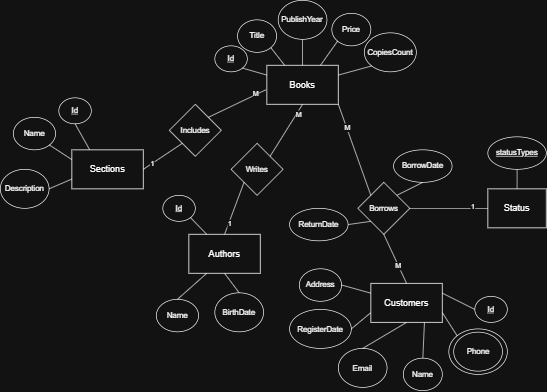

The diagram above was exported from draw.io. Its source (the exported page's mxGraphModel, read from the mxfile embedded in the PNG):
<mxGraphModel dx="1342" dy="675" grid="1" gridSize="10" guides="1" tooltips="1" connect="1" arrows="1" fold="1" page="1" pageScale="1" pageWidth="850" pageHeight="1100" math="0" shadow="0">
  <root>
    <mxCell id="0" />
    <mxCell id="1" parent="0" />
    <mxCell id="fqbS2X_A0Owe20gYOOow-1" parent="1" style="rounded=0;whiteSpace=wrap;html=1;" value="&lt;font style=&quot;font-size: 14px;&quot;&gt;Sections&lt;/font&gt;" vertex="1">
      <mxGeometry height="60" width="110" x="110" y="260" as="geometry" />
    </mxCell>
    <mxCell id="fqbS2X_A0Owe20gYOOow-2" parent="1" style="rounded=0;whiteSpace=wrap;html=1;" value="&lt;font style=&quot;font-size: 14px;&quot;&gt;Books&lt;/font&gt;" vertex="1">
      <mxGeometry height="60" width="110" x="410" y="130" as="geometry" />
    </mxCell>
    <mxCell id="fqbS2X_A0Owe20gYOOow-3" parent="1" style="rounded=0;whiteSpace=wrap;html=1;" value="&lt;font style=&quot;font-size: 14px;&quot;&gt;Authors&lt;/font&gt;" vertex="1">
      <mxGeometry height="60" width="110" x="290" y="390" as="geometry" />
    </mxCell>
    <mxCell id="fqbS2X_A0Owe20gYOOow-4" parent="1" style="rounded=0;whiteSpace=wrap;html=1;" value="&lt;span style=&quot;font-size: 14px;&quot;&gt;Customers&lt;/span&gt;" vertex="1">
      <mxGeometry height="60" width="110" x="570" y="465.5" as="geometry" />
    </mxCell>
    <mxCell id="RxTLnpbl7qZImviTZo3f-1" parent="1" style="rhombus;whiteSpace=wrap;html=1;" value="Includes" vertex="1">
      <mxGeometry height="80" width="80" x="260" y="190" as="geometry" />
    </mxCell>
    <mxCell id="RxTLnpbl7qZImviTZo3f-2" edge="1" parent="1" source="RxTLnpbl7qZImviTZo3f-1" style="endArrow=none;html=1;rounded=0;entryX=-0.011;entryY=0.626;entryDx=0;entryDy=0;entryPerimeter=0;exitX=1;exitY=0;exitDx=0;exitDy=0;" target="fqbS2X_A0Owe20gYOOow-2" value="">
      <mxGeometry height="50" relative="1" width="50" as="geometry">
        <mxPoint x="460" y="370" as="sourcePoint" />
        <mxPoint x="510" y="320" as="targetPoint" />
      </mxGeometry>
    </mxCell>
    <mxCell id="RxTLnpbl7qZImviTZo3f-4" connectable="0" parent="RxTLnpbl7qZImviTZo3f-2" style="edgeLabel;html=1;align=center;verticalAlign=middle;resizable=0;points=[];" value="M" vertex="1">
      <mxGeometry relative="1" x="0.6552" y="2" as="geometry">
        <mxPoint as="offset" />
      </mxGeometry>
    </mxCell>
    <mxCell id="RxTLnpbl7qZImviTZo3f-3" edge="1" parent="1" source="fqbS2X_A0Owe20gYOOow-1" style="endArrow=none;html=1;rounded=0;entryX=0;entryY=1;entryDx=0;entryDy=0;exitX=1;exitY=0.5;exitDx=0;exitDy=0;" target="RxTLnpbl7qZImviTZo3f-1" value="">
      <mxGeometry height="50" relative="1" width="50" as="geometry">
        <mxPoint x="300" y="242" as="sourcePoint" />
        <mxPoint x="399" y="200" as="targetPoint" />
      </mxGeometry>
    </mxCell>
    <mxCell id="RxTLnpbl7qZImviTZo3f-5" connectable="0" parent="RxTLnpbl7qZImviTZo3f-3" style="edgeLabel;html=1;align=center;verticalAlign=middle;resizable=0;points=[];" value="1" vertex="1">
      <mxGeometry relative="1" x="-0.5889" as="geometry">
        <mxPoint as="offset" />
      </mxGeometry>
    </mxCell>
    <mxCell id="RxTLnpbl7qZImviTZo3f-6" parent="1" style="rhombus;whiteSpace=wrap;html=1;" value="Writes" vertex="1">
      <mxGeometry height="80" width="80" x="355" y="250" as="geometry" />
    </mxCell>
    <mxCell id="RxTLnpbl7qZImviTZo3f-7" edge="1" parent="1" source="RxTLnpbl7qZImviTZo3f-6" style="endArrow=none;html=1;rounded=0;entryX=0.5;entryY=1;entryDx=0;entryDy=0;exitX=1;exitY=0;exitDx=0;exitDy=0;" target="fqbS2X_A0Owe20gYOOow-2" value="M">
      <mxGeometry height="50" relative="1" width="50" x="0.6299" y="-4" as="geometry">
        <mxPoint y="-1" as="offset" />
        <mxPoint x="460" y="370" as="sourcePoint" />
        <mxPoint x="510" y="320" as="targetPoint" />
      </mxGeometry>
    </mxCell>
    <mxCell id="RxTLnpbl7qZImviTZo3f-8" edge="1" parent="1" source="fqbS2X_A0Owe20gYOOow-3" style="endArrow=none;html=1;rounded=0;entryX=0;entryY=1;entryDx=0;entryDy=0;exitX=0.5;exitY=0;exitDx=0;exitDy=0;" target="RxTLnpbl7qZImviTZo3f-6" value="1">
      <mxGeometry height="50" relative="1" width="50" x="-0.6197" y="-2" as="geometry">
        <mxPoint y="-1" as="offset" />
        <mxPoint x="420" y="390" as="sourcePoint" />
        <mxPoint x="465" y="290" as="targetPoint" />
      </mxGeometry>
    </mxCell>
    <mxCell id="RxTLnpbl7qZImviTZo3f-9" parent="1" style="rhombus;whiteSpace=wrap;html=1;" value="Borrows" vertex="1">
      <mxGeometry height="80" width="80" x="550" y="310" as="geometry" />
    </mxCell>
    <mxCell id="RxTLnpbl7qZImviTZo3f-10" edge="1" parent="1" source="RxTLnpbl7qZImviTZo3f-9" style="endArrow=none;html=1;rounded=0;entryX=1;entryY=1;entryDx=0;entryDy=0;exitX=0;exitY=0;exitDx=0;exitDy=0;" target="fqbS2X_A0Owe20gYOOow-2" value="">
      <mxGeometry height="50" relative="1" width="50" as="geometry">
        <mxPoint x="370" y="370" as="sourcePoint" />
        <mxPoint x="720" y="310" as="targetPoint" />
      </mxGeometry>
    </mxCell>
    <mxCell id="RxTLnpbl7qZImviTZo3f-13" connectable="0" parent="RxTLnpbl7qZImviTZo3f-10" style="edgeLabel;html=1;align=center;verticalAlign=middle;resizable=0;points=[];" value="M" vertex="1">
      <mxGeometry relative="1" x="0.4855" y="-2" as="geometry">
        <mxPoint x="-1" as="offset" />
      </mxGeometry>
    </mxCell>
    <mxCell id="RxTLnpbl7qZImviTZo3f-11" edge="1" parent="1" source="fqbS2X_A0Owe20gYOOow-4" style="endArrow=none;html=1;rounded=0;entryX=0.5;entryY=1;entryDx=0;entryDy=0;exitX=0.5;exitY=0;exitDx=0;exitDy=0;" target="RxTLnpbl7qZImviTZo3f-9" value="">
      <mxGeometry height="50" relative="1" width="50" as="geometry">
        <mxPoint x="710" y="390" as="sourcePoint" />
        <mxPoint x="720" y="350" as="targetPoint" />
      </mxGeometry>
    </mxCell>
    <mxCell id="RxTLnpbl7qZImviTZo3f-14" connectable="0" parent="RxTLnpbl7qZImviTZo3f-11" style="edgeLabel;html=1;align=center;verticalAlign=middle;resizable=0;points=[];" value="M" vertex="1">
      <mxGeometry relative="1" x="-0.2501" y="1" as="geometry">
        <mxPoint as="offset" />
      </mxGeometry>
    </mxCell>
    <mxCell id="RxTLnpbl7qZImviTZo3f-15" parent="1" style="ellipse;whiteSpace=wrap;html=1;" value="&lt;u&gt;Id&lt;/u&gt;" vertex="1">
      <mxGeometry height="40" width="50" x="330" y="100" as="geometry" />
    </mxCell>
    <mxCell id="RxTLnpbl7qZImviTZo3f-16" parent="1" style="ellipse;whiteSpace=wrap;html=1;" value="&lt;u&gt;Id&lt;/u&gt;" vertex="1">
      <mxGeometry height="40" width="50" x="90" y="180" as="geometry" />
    </mxCell>
    <mxCell id="RxTLnpbl7qZImviTZo3f-17" parent="1" style="ellipse;whiteSpace=wrap;html=1;" value="&lt;u&gt;Id&lt;/u&gt;" vertex="1">
      <mxGeometry height="40" width="50" x="250" y="330" as="geometry" />
    </mxCell>
    <mxCell id="RxTLnpbl7qZImviTZo3f-18" parent="1" style="ellipse;whiteSpace=wrap;html=1;" value="&lt;u&gt;Id&lt;/u&gt;" vertex="1">
      <mxGeometry height="40" width="50" x="730" y="485.5" as="geometry" />
    </mxCell>
    <mxCell id="RxTLnpbl7qZImviTZo3f-19" parent="1" style="ellipse;whiteSpace=wrap;html=1;" value="Title" vertex="1">
      <mxGeometry height="50" width="60" x="365" y="60" as="geometry" />
    </mxCell>
    <mxCell id="RxTLnpbl7qZImviTZo3f-20" parent="1" style="ellipse;whiteSpace=wrap;html=1;" value="PublishYear" vertex="1">
      <mxGeometry height="60" width="75" x="427.5" y="30" as="geometry" />
    </mxCell>
    <mxCell id="RxTLnpbl7qZImviTZo3f-21" parent="1" style="ellipse;whiteSpace=wrap;html=1;" value="Price" vertex="1">
      <mxGeometry height="50" width="60" x="510" y="50" as="geometry" />
    </mxCell>
    <mxCell id="RxTLnpbl7qZImviTZo3f-22" parent="1" style="ellipse;whiteSpace=wrap;html=1;" value="CopiesCount" vertex="1">
      <mxGeometry height="60" width="80" x="560" y="80" as="geometry" />
    </mxCell>
    <mxCell id="RxTLnpbl7qZImviTZo3f-26" parent="1" style="rounded=0;whiteSpace=wrap;html=1;" value="&lt;span style=&quot;font-size: 14px;&quot;&gt;Status&lt;/span&gt;" vertex="1">
      <mxGeometry height="60" width="90" x="750" y="320" as="geometry" />
    </mxCell>
    <mxCell id="RxTLnpbl7qZImviTZo3f-27" edge="1" parent="1" source="RxTLnpbl7qZImviTZo3f-26" style="endArrow=none;html=1;rounded=0;entryX=1;entryY=0.5;entryDx=0;entryDy=0;exitX=0;exitY=0.5;exitDx=0;exitDy=0;" target="RxTLnpbl7qZImviTZo3f-9" value="1">
      <mxGeometry height="50" relative="1" width="50" x="-0.6197" y="-2" as="geometry">
        <mxPoint y="-1" as="offset" />
        <mxPoint x="450" y="420" as="sourcePoint" />
        <mxPoint x="923.0400000000004" y="345.03999999999996" as="targetPoint" />
      </mxGeometry>
    </mxCell>
    <mxCell id="RxTLnpbl7qZImviTZo3f-28" edge="1" parent="1" source="fqbS2X_A0Owe20gYOOow-2" style="endArrow=none;html=1;rounded=0;entryX=1;entryY=1;entryDx=0;entryDy=0;exitX=0;exitY=0.25;exitDx=0;exitDy=0;" target="RxTLnpbl7qZImviTZo3f-15" value="">
      <mxGeometry height="50" relative="1" width="50" as="geometry">
        <mxPoint x="630" y="290" as="sourcePoint" />
        <mxPoint x="680" y="240" as="targetPoint" />
      </mxGeometry>
    </mxCell>
    <mxCell id="RxTLnpbl7qZImviTZo3f-29" edge="1" parent="1" source="fqbS2X_A0Owe20gYOOow-2" style="endArrow=none;html=1;rounded=0;entryX=1;entryY=1;entryDx=0;entryDy=0;exitX=0.25;exitY=0;exitDx=0;exitDy=0;" target="RxTLnpbl7qZImviTZo3f-19" value="">
      <mxGeometry height="50" relative="1" width="50" as="geometry">
        <mxPoint x="630" y="290" as="sourcePoint" />
        <mxPoint x="680" y="240" as="targetPoint" />
      </mxGeometry>
    </mxCell>
    <mxCell id="RxTLnpbl7qZImviTZo3f-30" edge="1" parent="1" source="fqbS2X_A0Owe20gYOOow-2" style="endArrow=none;html=1;rounded=0;entryX=0.5;entryY=1;entryDx=0;entryDy=0;exitX=0.5;exitY=0;exitDx=0;exitDy=0;" target="RxTLnpbl7qZImviTZo3f-20" value="">
      <mxGeometry height="50" relative="1" width="50" as="geometry">
        <mxPoint x="630" y="290" as="sourcePoint" />
        <mxPoint x="680" y="240" as="targetPoint" />
      </mxGeometry>
    </mxCell>
    <mxCell id="RxTLnpbl7qZImviTZo3f-31" edge="1" parent="1" source="fqbS2X_A0Owe20gYOOow-2" style="endArrow=none;html=1;rounded=0;entryX=0;entryY=1;entryDx=0;entryDy=0;exitX=0.75;exitY=0;exitDx=0;exitDy=0;" target="RxTLnpbl7qZImviTZo3f-21" value="">
      <mxGeometry height="50" relative="1" width="50" as="geometry">
        <mxPoint x="630" y="290" as="sourcePoint" />
        <mxPoint x="680" y="240" as="targetPoint" />
      </mxGeometry>
    </mxCell>
    <mxCell id="RxTLnpbl7qZImviTZo3f-32" edge="1" parent="1" source="fqbS2X_A0Owe20gYOOow-2" style="endArrow=none;html=1;rounded=0;entryX=0;entryY=1;entryDx=0;entryDy=0;exitX=1;exitY=0.25;exitDx=0;exitDy=0;" target="RxTLnpbl7qZImviTZo3f-22" value="">
      <mxGeometry height="50" relative="1" width="50" as="geometry">
        <mxPoint x="630" y="290" as="sourcePoint" />
        <mxPoint x="680" y="240" as="targetPoint" />
      </mxGeometry>
    </mxCell>
    <mxCell id="RxTLnpbl7qZImviTZo3f-33" parent="1" style="ellipse;whiteSpace=wrap;html=1;" value="&lt;u&gt;statusTypes&lt;/u&gt;" vertex="1">
      <mxGeometry height="50" width="90" x="750" y="240" as="geometry" />
    </mxCell>
    <mxCell id="RxTLnpbl7qZImviTZo3f-34" edge="1" parent="1" source="RxTLnpbl7qZImviTZo3f-26" style="endArrow=none;html=1;rounded=0;entryX=0.5;entryY=1;entryDx=0;entryDy=0;exitX=0.5;exitY=0;exitDx=0;exitDy=0;" target="RxTLnpbl7qZImviTZo3f-33" value="">
      <mxGeometry height="50" relative="1" width="50" as="geometry">
        <mxPoint x="690" y="260" as="sourcePoint" />
        <mxPoint x="740" y="210" as="targetPoint" />
      </mxGeometry>
    </mxCell>
    <mxCell id="RxTLnpbl7qZImviTZo3f-35" edge="1" parent="1" source="fqbS2X_A0Owe20gYOOow-1" style="endArrow=none;html=1;rounded=0;entryX=0.5;entryY=1;entryDx=0;entryDy=0;exitX=0.25;exitY=0;exitDx=0;exitDy=0;" target="RxTLnpbl7qZImviTZo3f-16" value="">
      <mxGeometry height="50" relative="1" width="50" as="geometry">
        <mxPoint x="430" y="310" as="sourcePoint" />
        <mxPoint x="480" y="260" as="targetPoint" />
      </mxGeometry>
    </mxCell>
    <mxCell id="RxTLnpbl7qZImviTZo3f-36" parent="1" style="ellipse;whiteSpace=wrap;html=1;" value="Name" vertex="1">
      <mxGeometry height="50" width="65" x="20" y="210" as="geometry" />
    </mxCell>
    <mxCell id="RxTLnpbl7qZImviTZo3f-37" parent="1" style="ellipse;whiteSpace=wrap;html=1;" value="Description" vertex="1">
      <mxGeometry height="60" width="75" y="290" as="geometry" />
    </mxCell>
    <mxCell id="RxTLnpbl7qZImviTZo3f-38" edge="1" parent="1" source="fqbS2X_A0Owe20gYOOow-1" style="endArrow=none;html=1;rounded=0;entryX=1;entryY=1;entryDx=0;entryDy=0;exitX=0;exitY=0.25;exitDx=0;exitDy=0;" target="RxTLnpbl7qZImviTZo3f-36" value="">
      <mxGeometry height="50" relative="1" width="50" as="geometry">
        <mxPoint x="430" y="310" as="sourcePoint" />
        <mxPoint x="480" y="260" as="targetPoint" />
      </mxGeometry>
    </mxCell>
    <mxCell id="RxTLnpbl7qZImviTZo3f-39" edge="1" parent="1" source="fqbS2X_A0Owe20gYOOow-1" style="endArrow=none;html=1;rounded=0;entryX=1;entryY=0.5;entryDx=0;entryDy=0;exitX=0;exitY=0.75;exitDx=0;exitDy=0;" target="RxTLnpbl7qZImviTZo3f-37" value="">
      <mxGeometry height="50" relative="1" width="50" as="geometry">
        <mxPoint x="430" y="310" as="sourcePoint" />
        <mxPoint x="480" y="260" as="targetPoint" />
      </mxGeometry>
    </mxCell>
    <mxCell id="RxTLnpbl7qZImviTZo3f-40" edge="1" parent="1" source="fqbS2X_A0Owe20gYOOow-3" style="endArrow=none;html=1;rounded=0;entryX=1;entryY=1;entryDx=0;entryDy=0;exitX=0.25;exitY=0;exitDx=0;exitDy=0;" target="RxTLnpbl7qZImviTZo3f-17" value="">
      <mxGeometry height="50" relative="1" width="50" as="geometry">
        <mxPoint x="460" y="380" as="sourcePoint" />
        <mxPoint x="510" y="330" as="targetPoint" />
      </mxGeometry>
    </mxCell>
    <mxCell id="RxTLnpbl7qZImviTZo3f-41" edge="1" parent="1" source="fqbS2X_A0Owe20gYOOow-4" style="endArrow=none;html=1;rounded=0;entryX=0;entryY=0.5;entryDx=0;entryDy=0;exitX=1;exitY=0.25;exitDx=0;exitDy=0;" target="RxTLnpbl7qZImviTZo3f-18" value="">
      <mxGeometry height="50" relative="1" width="50" as="geometry">
        <mxPoint x="470" y="445.5" as="sourcePoint" />
        <mxPoint x="520" y="395.5" as="targetPoint" />
      </mxGeometry>
    </mxCell>
    <mxCell id="RxTLnpbl7qZImviTZo3f-42" parent="1" style="ellipse;whiteSpace=wrap;html=1;" value="Name" vertex="1">
      <mxGeometry height="50" width="65" x="240" y="490" as="geometry" />
    </mxCell>
    <mxCell id="RxTLnpbl7qZImviTZo3f-43" parent="1" style="ellipse;whiteSpace=wrap;html=1;" value="BirthDate" vertex="1">
      <mxGeometry height="60" width="75" x="330" y="480" as="geometry" />
    </mxCell>
    <mxCell id="RxTLnpbl7qZImviTZo3f-44" edge="1" parent="1" source="RxTLnpbl7qZImviTZo3f-42" style="endArrow=none;html=1;rounded=0;entryX=0.25;entryY=1;entryDx=0;entryDy=0;exitX=0.5;exitY=0;exitDx=0;exitDy=0;" target="fqbS2X_A0Owe20gYOOow-3" value="">
      <mxGeometry height="50" relative="1" width="50" as="geometry">
        <mxPoint x="460" y="380" as="sourcePoint" />
        <mxPoint x="510" y="330" as="targetPoint" />
      </mxGeometry>
    </mxCell>
    <mxCell id="RxTLnpbl7qZImviTZo3f-45" edge="1" parent="1" source="RxTLnpbl7qZImviTZo3f-43" style="endArrow=none;html=1;rounded=0;entryX=0.5;entryY=1;entryDx=0;entryDy=0;exitX=0.5;exitY=0;exitDx=0;exitDy=0;" target="fqbS2X_A0Owe20gYOOow-3" value="">
      <mxGeometry height="50" relative="1" width="50" as="geometry">
        <mxPoint x="460" y="380" as="sourcePoint" />
        <mxPoint x="510" y="330" as="targetPoint" />
      </mxGeometry>
    </mxCell>
    <mxCell id="RxTLnpbl7qZImviTZo3f-46" parent="1" style="ellipse;whiteSpace=wrap;html=1;" value="Name" vertex="1">
      <mxGeometry height="50" width="60" x="620" y="580.5" as="geometry" />
    </mxCell>
    <mxCell id="RxTLnpbl7qZImviTZo3f-48" parent="1" style="ellipse;whiteSpace=wrap;html=1;" value="Email" vertex="1">
      <mxGeometry height="60" width="75" x="520" y="565.5" as="geometry" />
    </mxCell>
    <mxCell id="RxTLnpbl7qZImviTZo3f-49" parent="1" style="ellipse;whiteSpace=wrap;html=1;" value="Address" vertex="1">
      <mxGeometry height="50" width="65" x="460" y="443" as="geometry" />
    </mxCell>
    <mxCell id="RxTLnpbl7qZImviTZo3f-50" parent="1" style="ellipse;whiteSpace=wrap;html=1;" value="" vertex="1">
      <mxGeometry height="70" width="90" x="690" y="535.5" as="geometry" />
    </mxCell>
    <mxCell id="RxTLnpbl7qZImviTZo3f-51" parent="1" style="ellipse;whiteSpace=wrap;html=1;" value="Phone" vertex="1">
      <mxGeometry height="60" width="75" x="697.5" y="540.5" as="geometry" />
    </mxCell>
    <mxCell id="RxTLnpbl7qZImviTZo3f-52" parent="1" style="ellipse;whiteSpace=wrap;html=1;" value="RegisterDate" vertex="1">
      <mxGeometry height="60" width="95" x="445" y="505.5" as="geometry" />
    </mxCell>
    <mxCell id="RxTLnpbl7qZImviTZo3f-53" edge="1" parent="1" source="RxTLnpbl7qZImviTZo3f-49" style="endArrow=none;html=1;rounded=0;entryX=0;entryY=0.25;entryDx=0;entryDy=0;exitX=1;exitY=0.5;exitDx=0;exitDy=0;" target="fqbS2X_A0Owe20gYOOow-4" value="">
      <mxGeometry height="50" relative="1" width="50" as="geometry">
        <mxPoint x="470" y="445.5" as="sourcePoint" />
        <mxPoint x="520" y="395.5" as="targetPoint" />
      </mxGeometry>
    </mxCell>
    <mxCell id="RxTLnpbl7qZImviTZo3f-54" edge="1" parent="1" source="RxTLnpbl7qZImviTZo3f-52" style="endArrow=none;html=1;rounded=0;entryX=0;entryY=0.75;entryDx=0;entryDy=0;exitX=1;exitY=0.5;exitDx=0;exitDy=0;" target="fqbS2X_A0Owe20gYOOow-4" value="">
      <mxGeometry height="50" relative="1" width="50" as="geometry">
        <mxPoint x="470" y="445.5" as="sourcePoint" />
        <mxPoint x="520" y="395.5" as="targetPoint" />
      </mxGeometry>
    </mxCell>
    <mxCell id="RxTLnpbl7qZImviTZo3f-55" edge="1" parent="1" source="fqbS2X_A0Owe20gYOOow-4" style="endArrow=none;html=1;rounded=0;entryX=0.5;entryY=0;entryDx=0;entryDy=0;exitX=0.75;exitY=1;exitDx=0;exitDy=0;" target="RxTLnpbl7qZImviTZo3f-46" value="">
      <mxGeometry height="50" relative="1" width="50" as="geometry">
        <mxPoint x="470" y="445.5" as="sourcePoint" />
        <mxPoint x="520" y="395.5" as="targetPoint" />
      </mxGeometry>
    </mxCell>
    <mxCell id="RxTLnpbl7qZImviTZo3f-56" edge="1" parent="1" source="fqbS2X_A0Owe20gYOOow-4" style="endArrow=none;html=1;rounded=0;entryX=0;entryY=0;entryDx=0;entryDy=0;exitX=1;exitY=0.75;exitDx=0;exitDy=0;" target="RxTLnpbl7qZImviTZo3f-50" value="">
      <mxGeometry height="50" relative="1" width="50" as="geometry">
        <mxPoint x="470" y="445.5" as="sourcePoint" />
        <mxPoint x="520" y="395.5" as="targetPoint" />
      </mxGeometry>
    </mxCell>
    <mxCell id="RxTLnpbl7qZImviTZo3f-57" edge="1" parent="1" source="fqbS2X_A0Owe20gYOOow-4" style="endArrow=none;html=1;rounded=0;entryX=0.5;entryY=0;entryDx=0;entryDy=0;exitX=0.5;exitY=1;exitDx=0;exitDy=0;" target="RxTLnpbl7qZImviTZo3f-48" value="">
      <mxGeometry height="50" relative="1" width="50" as="geometry">
        <mxPoint x="470" y="445.5" as="sourcePoint" />
        <mxPoint x="520" y="395.5" as="targetPoint" />
      </mxGeometry>
    </mxCell>
    <mxCell id="RxTLnpbl7qZImviTZo3f-63" parent="1" style="ellipse;whiteSpace=wrap;html=1;" value="BorrowDate" vertex="1">
      <mxGeometry height="50" width="90" x="605" y="260" as="geometry" />
    </mxCell>
    <mxCell id="RxTLnpbl7qZImviTZo3f-64" parent="1" style="ellipse;whiteSpace=wrap;html=1;" value="ReturnDate" vertex="1">
      <mxGeometry height="50" width="90" x="445" y="350" as="geometry" />
    </mxCell>
    <mxCell id="RxTLnpbl7qZImviTZo3f-65" edge="1" parent="1" source="RxTLnpbl7qZImviTZo3f-9" style="endArrow=none;html=1;rounded=0;entryX=0.5;entryY=1;entryDx=0;entryDy=0;exitX=1;exitY=0;exitDx=0;exitDy=0;" target="RxTLnpbl7qZImviTZo3f-63" value="">
      <mxGeometry height="50" relative="1" width="50" as="geometry">
        <mxPoint x="590" y="440" as="sourcePoint" />
        <mxPoint x="640" y="390" as="targetPoint" />
      </mxGeometry>
    </mxCell>
    <mxCell id="RxTLnpbl7qZImviTZo3f-66" edge="1" parent="1" source="RxTLnpbl7qZImviTZo3f-9" style="endArrow=none;html=1;rounded=0;entryX=1;entryY=0.5;entryDx=0;entryDy=0;exitX=0;exitY=1;exitDx=0;exitDy=0;" target="RxTLnpbl7qZImviTZo3f-64" value="">
      <mxGeometry height="50" relative="1" width="50" as="geometry">
        <mxPoint x="590" y="440" as="sourcePoint" />
        <mxPoint x="640" y="390" as="targetPoint" />
      </mxGeometry>
    </mxCell>
  </root>
</mxGraphModel>